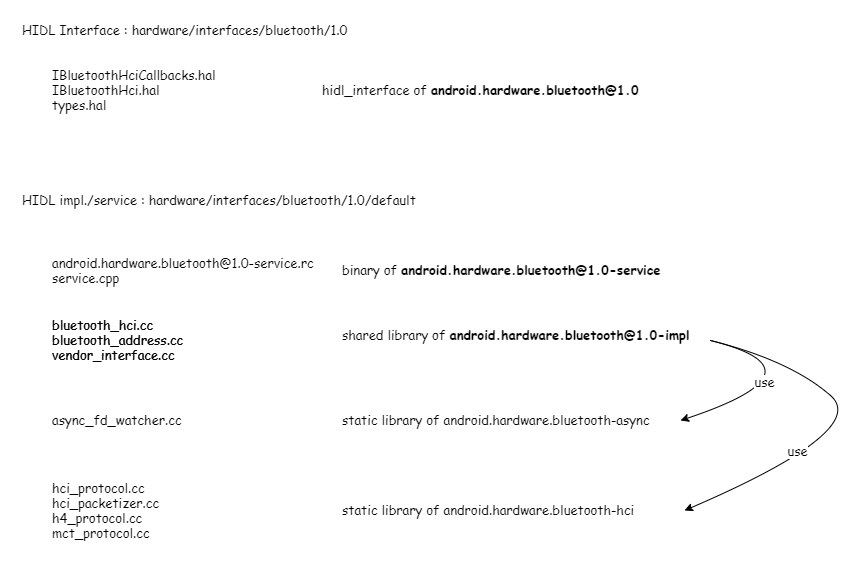

The diagram above was exported from draw.io. Its source (the exported page's mxGraphModel, read from the mxfile embedded in the PNG):
<mxGraphModel dx="2446" dy="1728" grid="1" gridSize="10" guides="1" tooltips="1" connect="1" arrows="1" fold="1" page="1" pageScale="1" pageWidth="1169" pageHeight="827" math="0" shadow="0">
  <root>
    <mxCell id="0" />
    <mxCell id="1" parent="0" />
    <mxCell id="2" value="HIDL Interface : hardware/interfaces/bluetooth/1.0" style="text;html=1;strokeColor=none;fillColor=none;align=left;verticalAlign=middle;whiteSpace=wrap;rounded=0;fontFamily=Comic Sans MS;fontSize=13;" vertex="1" parent="1">
      <mxGeometry x="50" y="70" width="330" height="20" as="geometry" />
    </mxCell>
    <mxCell id="3" value="HIDL impl./service : hardware/interfaces/bluetooth/1.0/default" style="text;html=1;strokeColor=none;fillColor=none;align=left;verticalAlign=middle;whiteSpace=wrap;rounded=0;fontFamily=Comic Sans MS;fontSize=13;" vertex="1" parent="1">
      <mxGeometry x="50" y="240" width="430" height="20" as="geometry" />
    </mxCell>
    <mxCell id="4" value="&lt;div&gt;&lt;span&gt;&#09;&lt;/span&gt;IBluetoothHciCallbacks.hal&lt;/div&gt;&lt;div&gt;&lt;span&gt;&#09;&lt;/span&gt;IBluetoothHci.hal&lt;/div&gt;&lt;div&gt;&lt;span&gt;&#09;&lt;/span&gt;types.hal&lt;/div&gt;" style="text;html=1;strokeColor=none;fillColor=none;align=left;verticalAlign=middle;whiteSpace=wrap;rounded=0;fontFamily=Comic Sans MS;fontSize=13;" vertex="1" parent="1">
      <mxGeometry x="80" y="110" width="170" height="60" as="geometry" />
    </mxCell>
    <mxCell id="5" value="&lt;div&gt;&lt;span&gt;&#09;&lt;/span&gt;bluetooth_hci.cc&lt;/div&gt;&lt;div&gt;&lt;span&gt;&#09;&lt;/span&gt;bluetooth_address.cc&lt;/div&gt;&lt;div&gt;&lt;span&gt;&#09;&lt;/span&gt;vendor_interface.cc&lt;/div&gt;" style="text;html=1;strokeColor=none;fillColor=none;align=left;verticalAlign=middle;whiteSpace=wrap;rounded=0;fontFamily=Comic Sans MS;fontSize=13;" vertex="1" parent="1">
      <mxGeometry x="80" y="360" width="170" height="60" as="geometry" />
    </mxCell>
    <mxCell id="6" value="&lt;div&gt;async_fd_watcher.cc&lt;/div&gt;&lt;div&gt;&lt;span&gt;&#09;&lt;/span&gt;&lt;/div&gt;" style="text;html=1;strokeColor=none;fillColor=none;align=left;verticalAlign=middle;whiteSpace=wrap;rounded=0;fontFamily=Comic Sans MS;fontSize=13;" vertex="1" parent="1">
      <mxGeometry x="80" y="440" width="170" height="60" as="geometry" />
    </mxCell>
    <mxCell id="7" value="&lt;div&gt;&lt;span&gt;&#09;&lt;/span&gt;hci_protocol.cc&lt;span&gt;&#09;&lt;/span&gt;&lt;/div&gt;&lt;div&gt;&lt;span&gt;&#09;&lt;/span&gt;hci_packetizer.cc&lt;/div&gt;&lt;div&gt;&lt;span&gt;&#09;&lt;/span&gt;h4_protocol.cc&lt;/div&gt;&lt;div&gt;&lt;span&gt;&#09;&lt;/span&gt;mct_protocol.cc&lt;/div&gt;" style="text;html=1;strokeColor=none;fillColor=none;align=left;verticalAlign=middle;whiteSpace=wrap;rounded=0;fontFamily=Comic Sans MS;fontSize=13;" vertex="1" parent="1">
      <mxGeometry x="80" y="530" width="170" height="60" as="geometry" />
    </mxCell>
    <mxCell id="8" value="hidl_interface of &lt;b&gt;android.hardware.bluetooth@1.0&lt;/b&gt;" style="text;html=1;strokeColor=none;fillColor=none;align=left;verticalAlign=middle;whiteSpace=wrap;rounded=0;fontFamily=Comic Sans MS;fontSize=13;" vertex="1" parent="1">
      <mxGeometry x="350" y="110" width="320" height="60" as="geometry" />
    </mxCell>
    <mxCell id="9" value="shared library of &lt;b&gt;android.hardware.bluetooth@1.0-impl&lt;/b&gt;" style="text;html=1;strokeColor=none;fillColor=none;align=left;verticalAlign=middle;whiteSpace=wrap;rounded=0;fontFamily=Comic Sans MS;fontSize=13;" vertex="1" parent="1">
      <mxGeometry x="370" y="360" width="360" height="50" as="geometry" />
    </mxCell>
    <mxCell id="10" value="static library of android.hardware.bluetooth-async" style="text;html=1;strokeColor=none;fillColor=none;align=left;verticalAlign=middle;whiteSpace=wrap;rounded=0;fontFamily=Comic Sans MS;fontSize=13;" vertex="1" parent="1">
      <mxGeometry x="370" y="440" width="340" height="60" as="geometry" />
    </mxCell>
    <mxCell id="11" value="static library of&amp;nbsp;android.hardware.bluetooth-hci" style="text;html=1;strokeColor=none;fillColor=none;align=left;verticalAlign=middle;whiteSpace=wrap;rounded=0;fontFamily=Comic Sans MS;fontSize=13;" vertex="1" parent="1">
      <mxGeometry x="370" y="530" width="340" height="60" as="geometry" />
    </mxCell>
    <mxCell id="12" value="&lt;div&gt;&lt;span&gt;&#09;&lt;/span&gt;bluetooth_hci.cc&lt;/div&gt;&lt;div&gt;&lt;span&gt;&#09;&lt;/span&gt;bluetooth_address.cc&lt;/div&gt;&lt;div&gt;&lt;span&gt;&#09;&lt;/span&gt;vendor_interface.cc&lt;/div&gt;" style="text;html=1;strokeColor=none;fillColor=none;align=left;verticalAlign=middle;whiteSpace=wrap;rounded=0;fontFamily=Comic Sans MS;fontSize=13;" vertex="1" parent="1">
      <mxGeometry x="80" y="360" width="170" height="60" as="geometry" />
    </mxCell>
    <mxCell id="13" value="&lt;div&gt;android.hardware.bluetooth@1.0-service.rc&lt;/div&gt;&lt;div&gt;service.cpp&lt;/div&gt;" style="text;html=1;strokeColor=none;fillColor=none;align=left;verticalAlign=middle;whiteSpace=wrap;rounded=0;fontFamily=Comic Sans MS;fontSize=13;" vertex="1" parent="1">
      <mxGeometry x="80" y="290" width="310" height="60" as="geometry" />
    </mxCell>
    <mxCell id="14" value="binary of&amp;nbsp;&lt;b&gt;android.hardware.bluetooth@1.0-service&lt;/b&gt;" style="text;html=1;strokeColor=none;fillColor=none;align=left;verticalAlign=middle;whiteSpace=wrap;rounded=0;fontFamily=Comic Sans MS;fontSize=13;" vertex="1" parent="1">
      <mxGeometry x="370" y="295" width="360" height="50" as="geometry" />
    </mxCell>
    <mxCell id="15" value="" style="curved=1;endArrow=classic;html=1;fontFamily=Comic Sans MS;fontSize=13;entryX=1;entryY=0.5;entryDx=0;entryDy=0;" edge="1" target="10" parent="1">
      <mxGeometry width="50" height="50" relative="1" as="geometry">
        <mxPoint x="740" y="390" as="sourcePoint" />
        <mxPoint x="640" y="350" as="targetPoint" />
        <Array as="points">
          <mxPoint x="860" y="420" />
        </Array>
      </mxGeometry>
    </mxCell>
    <mxCell id="16" value="use" style="edgeLabel;html=1;align=center;verticalAlign=middle;resizable=0;points=[];fontSize=13;fontFamily=Comic Sans MS;" vertex="1" connectable="0" parent="15">
      <mxGeometry x="0.3447" y="-11" relative="1" as="geometry">
        <mxPoint x="-1" as="offset" />
      </mxGeometry>
    </mxCell>
    <mxCell id="17" value="" style="curved=1;endArrow=classic;html=1;fontFamily=Comic Sans MS;fontSize=13;" edge="1" parent="1">
      <mxGeometry width="50" height="50" relative="1" as="geometry">
        <mxPoint x="740" y="390" as="sourcePoint" />
        <mxPoint x="714" y="560" as="targetPoint" />
        <Array as="points">
          <mxPoint x="820" y="410" />
          <mxPoint x="900" y="480" />
        </Array>
      </mxGeometry>
    </mxCell>
    <mxCell id="18" value="use" style="edgeLabel;html=1;align=center;verticalAlign=middle;resizable=0;points=[];fontSize=13;fontFamily=Comic Sans MS;" vertex="1" connectable="0" parent="17">
      <mxGeometry x="0.3447" y="-11" relative="1" as="geometry">
        <mxPoint x="-1" as="offset" />
      </mxGeometry>
    </mxCell>
  </root>
</mxGraphModel>